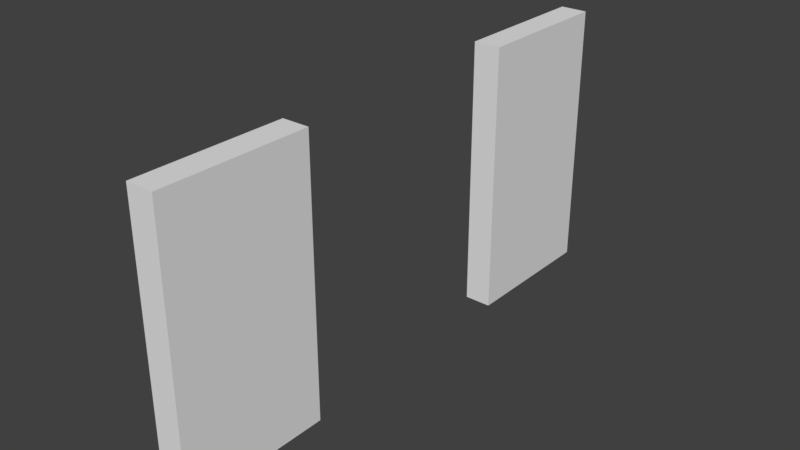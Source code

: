 # Source: HoleWall.blend  (saved by Blender 2.79.0; exported with 4.5.12 LTS)
import bpy
from mathutils import Matrix  # noqa: F401  (used for matrix-valued properties, if any)

bpy.ops.wm.read_factory_settings(use_empty=True)
scene = bpy.context.scene
scene.name = 'Scene'

# ---- collections
col_collection_1 = bpy.data.collections.new('Collection 1'); scene.collection.children.link(col_collection_1)

# ---- world
world_world = bpy.data.worlds.new('World'); scene.world = world_world
world_world.color = (0.05088, 0.05088, 0.05088)
world_world.use_sun_shadow = False
world_world.sun_shadow_jitter_overblur = 0.0
world_world.cycles.sampling_method = 'MANUAL'

# ---- meshes
me_cube_001 = bpy.data.meshes.new('Cube.001')
me_cube_001.from_pydata([(-0.5, -10.0, -5.0), (-0.5, -10.0, 5.0), (-0.5, 10.0, -5.0), (-0.5, 10.0, 5.0), (0.5, -10.0, -5.0), (0.5, -10.0, 5.0), (0.5, 10.0, -5.0), (0.5, 10.0, 5.0), (-0.5, 8.182, -5.0), (-0.5, 6.364, -5.0), (-0.5, 4.545, -5.0), (-0.5, -4.545, -5.0), (-0.5, -6.364, -5.0), (-0.5, -8.182, -5.0), (-0.5, -8.182, 5.0), (-0.5, -6.364, 5.0), (-0.5, -4.545, 5.0), (-0.5, 4.545, 5.0), (-0.5, 6.364, 5.0), (-0.5, 8.182, 5.0), (0.5, -8.182, -5.0), (0.5, -6.364, -5.0), (0.5, -4.545, -5.0), (0.5, 4.545, -5.0), (0.5, 6.364, -5.0), (0.5, 8.182, -5.0), (0.5, 8.182, 5.0), (0.5, 6.364, 5.0), (0.5, 4.545, 5.0), (0.5, -4.545, 5.0), (0.5, -6.364, 5.0), (0.5, -8.182, 5.0)], [], [(8, 19, 3, 2), (2, 3, 7, 6), (20, 31, 5, 4), (4, 5, 1, 0), (13, 20, 4, 0), (31, 14, 1, 5), (7, 3, 19, 26), (26, 19, 18, 27), (27, 18, 17, 28), (29, 16, 15, 30), (30, 15, 14, 31), (2, 6, 25, 8), (8, 25, 24, 9), (9, 24, 23, 10), (11, 22, 21, 12), (12, 21, 20, 13), (6, 7, 26, 25), (25, 26, 27, 24), (24, 27, 28, 23), (22, 29, 30, 21), (21, 30, 31, 20), (0, 1, 14, 13), (13, 14, 15, 12), (12, 15, 16, 11), (17, 10, 23, 28), (16, 29, 22, 11), (10, 17, 18, 9), (9, 18, 19, 8)])
_uv = me_cube_001.uv_layers.new(name='UVMap')
_uv.uv.foreach_set('vector', [0.1207, -0.3362, 0.1207, 1.336, -0.1833, 1.336, -0.1833, -0.3362, 0.1895, 0.1895, 0.8105, 0.1895, 0.8105, 0.8105, 0.1895, 0.8105, 0.1819, 7.418e-05, 0.1819, 0.9999, 7.384e-05, 0.9999, 7.384e-05, 7.423e-05, 0.1895, 0.1895, 0.8105, 0.1895, 0.8105, 0.8105, 0.1895, 0.8105, 0.1895, 0.1895, 0.8105, 0.1895, 0.8105, 0.8105, 0.1895, 0.8105, 0.1895, 0.1895, 0.8105, 0.1895, 0.8105, 0.8105, 0.1895, 0.8105, 0.1895, 0.1895, 0.8105, 0.1895, 0.8105, 0.8105, 0.1895, 0.8105, 0.1895, 0.1895, 0.8105, 0.1895, 0.8105, 0.8105, 0.1895, 0.8105, 0.1895, 0.1895, 0.8105, 0.1895, 0.8105, 0.8105, 0.1895, 0.8105, 0.1895, 0.1895, 0.8105, 0.1895, 0.8105, 0.8105, 0.1895, 0.8105, 0.1895, 0.1895, 0.8105, 0.1895, 0.8105, 0.8105, 0.1895, 0.8105, 0.1895, 0.1895, 0.8105, 0.1895, 0.8105, 0.8105, 0.1895, 0.8105, 0.1895, 0.1895, 0.8105, 0.1895, 0.8105, 0.8105, 0.1895, 0.8105, 0.1895, 0.1895, 0.8105, 0.1895, 0.8105, 0.8105, 0.1895, 0.8105, 0.1895, 0.1895, 0.8105, 0.1895, 0.8105, 0.8105, 0.1895, 0.8105, 0.1895, 0.1895, 0.8105, 0.1895, 0.8105, 0.8105, 0.1895, 0.8105, 0.5454, 7.384e-05, 0.5454, 0.9999, 0.3637, 0.9999, 0.3637, 7.394e-05, 0.3637, 7.394e-05, 0.3637, 0.9999, 0.1819, 0.9999, 0.1819, 7.394e-05, 0.1819, 7.394e-05, 0.1819, 0.9999, 7.384e-05, 0.9999, 7.456e-05, 7.384e-05, 0.5454, 7.384e-05, 0.5454, 0.9999, 0.3637, 0.9999, 0.3637, 7.403e-05, 0.3637, 7.403e-05, 0.3637, 0.9999, 0.1819, 0.9999, 0.1819, 7.418e-05, 0.5454, 7.384e-05, 0.5454, 0.9999, 0.3637, 0.9999, 0.3637, 7.389e-05, 0.3637, 7.389e-05, 0.3637, 0.9999, 0.1819, 0.9999, 0.1819, 7.389e-05, 0.1819, 7.389e-05, 0.1819, 0.9999, 7.384e-05, 0.9999, 7.451e-05, 7.384e-05, 0.1895, 0.1895, 0.8105, 0.1895, 0.8105, 0.8105, 0.1895, 0.8105, 0.1895, 0.1895, 0.8105, 0.1895, 0.8105, 0.8105, 0.1895, 0.8105, 0.7289, -0.3362, 0.7289, 1.336, 0.4248, 1.336, 0.4248, -0.3362, 0.4248, -0.3362, 0.4248, 1.336, 0.1207, 1.336, 0.1207, -0.3362])
me_cube_001.use_remesh_preserve_volume = False
me_cube_001.use_remesh_preserve_attributes = False
me_cube_001.use_mirror_vertex_groups = False
me_cube_001.update()

# ---- objects
ob_cube = bpy.data.objects.new('Cube', me_cube_001)

# ---- transforms, parenting, visibility, modifiers, constraints
ob_cube.location = (0.0, 0.0, 0.0)
ob_cube.lineart.crease_threshold = 0.0

# ---- collection membership
col_collection_1.objects.link(ob_cube)

# ---- scene / render settings (as saved in the file)
scene.frame_start = 1; scene.frame_end = 250; scene.frame_set(27)
scene.render.engine = 'BLENDER_EEVEE_NEXT'
scene.render.resolution_percentage = 50
scene.render.dither_intensity = 0.0
scene.cycles.use_denoising = False
scene.cycles.samples = 128
scene.cycles.sampling_pattern = 'TABULATED_SOBOL'
scene.cycles.use_adaptive_sampling = False
scene.cycles.use_light_tree = False
scene.cycles.blur_glossy = 0.0
scene.cycles.sample_clamp_indirect = 0.0
scene.view_settings.view_transform = 'Standard'
bpy.context.view_layer.update()

# ---- added for rendering (the .blend has no active camera and no usable light): camera, sun
cam_auto = bpy.data.cameras.new('AutoCamera')
cam_auto.lens = 50.0
cam_auto.sensor_width = 36.0
cam_auto.clip_end = 1000.0
ob_auto_camera = bpy.data.objects.new('AutoCamera', cam_auto)
scene.collection.objects.link(ob_auto_camera)
ob_auto_camera.location = (20.7093, -24.8512, 16.5675)
ob_auto_camera.rotation_euler = (1.09748, -7.21219e-08, 0.694738)
scene.camera = ob_auto_camera
light_auto_sun = bpy.data.lights.new('AutoSun', 'SUN')
light_auto_sun.energy = 3.0
light_auto_sun.angle = 0.0523599
ob_auto_sun = bpy.data.objects.new('AutoSun', light_auto_sun)
scene.collection.objects.link(ob_auto_sun)
ob_auto_sun.rotation_euler = (0.872665, 0.174533, 0.523599)
bpy.context.view_layer.update()
